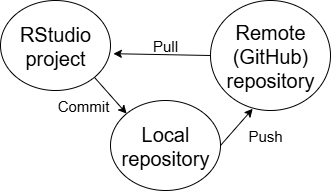

The diagram above was exported from draw.io. Its source (the exported page's mxGraphModel, read from the mxfile embedded in the PNG):
<mxGraphModel dx="1268" dy="759" grid="1" gridSize="10" guides="1" tooltips="1" connect="1" arrows="1" fold="1" page="1" pageScale="1" pageWidth="850" pageHeight="1100" math="0" shadow="0">
  <root>
    <mxCell id="0" />
    <mxCell id="1" parent="0" />
    <mxCell id="2" style="rounded=0;orthogonalLoop=1;jettySize=auto;html=1;exitX=1;exitY=1;exitDx=0;exitDy=0;entryX=0;entryY=0;entryDx=0;entryDy=0;" edge="1" source="3" target="4" parent="1">
      <mxGeometry relative="1" as="geometry" />
    </mxCell>
    <mxCell id="3" value="RStudio project" style="ellipse;whiteSpace=wrap;html=1;fontSize=20;" vertex="1" parent="1">
      <mxGeometry x="190" y="40" width="110" height="90" as="geometry" />
    </mxCell>
    <mxCell id="4" value="Local repository" style="ellipse;whiteSpace=wrap;html=1;fontSize=20;" vertex="1" parent="1">
      <mxGeometry x="300" y="140" width="110" height="90" as="geometry" />
    </mxCell>
    <mxCell id="5" value="Remote (GitHub) repository" style="ellipse;whiteSpace=wrap;html=1;fontSize=20;" vertex="1" parent="1">
      <mxGeometry x="400" y="40" width="120" height="110" as="geometry" />
    </mxCell>
    <mxCell id="6" style="rounded=0;orthogonalLoop=1;jettySize=auto;html=1;exitX=0;exitY=0.5;exitDx=0;exitDy=0;entryX=1.026;entryY=0.591;entryDx=0;entryDy=0;entryPerimeter=0;" edge="1" source="5" target="3" parent="1">
      <mxGeometry relative="1" as="geometry" />
    </mxCell>
    <mxCell id="7" value="Pull" style="text;html=1;align=center;verticalAlign=middle;whiteSpace=wrap;rounded=0;fontSize=15;" vertex="1" parent="1">
      <mxGeometry x="325" y="70" width="60" height="30" as="geometry" />
    </mxCell>
    <mxCell id="8" value="Commit" style="text;html=1;align=center;verticalAlign=middle;whiteSpace=wrap;rounded=0;fontSize=15;" vertex="1" parent="1">
      <mxGeometry x="242.98" y="130" width="60" height="30" as="geometry" />
    </mxCell>
    <mxCell id="9" style="rounded=0;orthogonalLoop=1;jettySize=auto;html=1;exitX=1;exitY=0.5;exitDx=0;exitDy=0;entryX=0.352;entryY=0.984;entryDx=0;entryDy=0;entryPerimeter=0;" edge="1" source="4" target="5" parent="1">
      <mxGeometry relative="1" as="geometry" />
    </mxCell>
    <mxCell id="10" value="Push" style="text;html=1;align=center;verticalAlign=middle;whiteSpace=wrap;rounded=0;fontSize=15;" vertex="1" parent="1">
      <mxGeometry x="425" y="160" width="60" height="30" as="geometry" />
    </mxCell>
    <mxCell id="11" style="edgeStyle=orthogonalEdgeStyle;rounded=0;orthogonalLoop=1;jettySize=auto;html=1;exitX=0.5;exitY=1;exitDx=0;exitDy=0;" edge="1" source="10" target="10" parent="1">
      <mxGeometry relative="1" as="geometry" />
    </mxCell>
  </root>
</mxGraphModel>